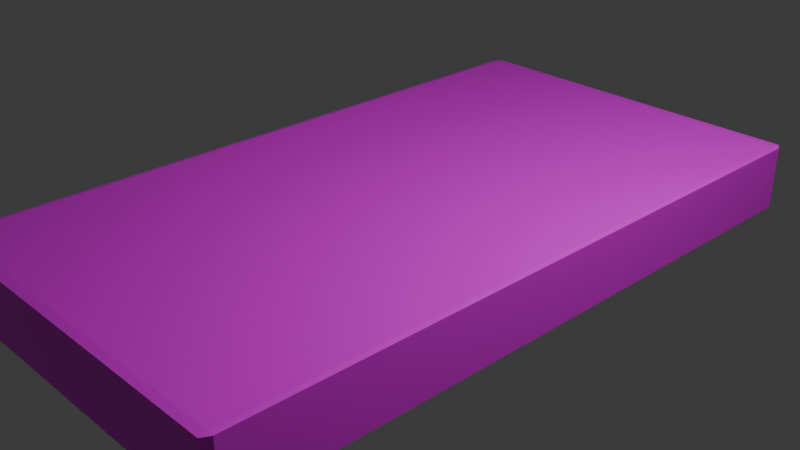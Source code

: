 # Source: board.blend  (saved by Blender 4.3.34; exported with 4.5.12 LTS)
import bpy
from mathutils import Matrix  # noqa: F401  (used for matrix-valued properties, if any)

bpy.ops.wm.read_factory_settings(use_empty=True)
scene = bpy.context.scene
scene.name = 'Scene'

# ---- collections
col_collection = bpy.data.collections.new('Collection'); scene.collection.children.link(col_collection)

# ---- images (referenced by path relative to the original .blend; pixels are not part of the script)
import os
ASSET_DIR = os.environ.get("B2B_ASSET_DIR", "")  # directory of the original .blend (textures are referenced by path, not embedded)
HERE = os.path.dirname(os.path.abspath(__file__))  # packed textures are extracted next to this script under _unpacked/

def load_image(name, relpath, width, height, colorspace="sRGB"):
    """Load a texture the original file referenced (path relative to the .blend, or extracted next to this script)."""
    p = next((c for c in (os.path.join(HERE, relpath), os.path.join(ASSET_DIR, relpath)) if relpath and os.path.exists(c)), "")
    if p:
        img = bpy.data.images.load(p, check_existing=True)
        img.name = name
    else:  # same state as the original file: an image datablock whose file is absent (Cycles renders it pink)
        img = bpy.data.images.new(name, width, height)
        img.source = "FILE"
        img.filepath = "//" + (relpath or name)
    img.colorspace_settings.name = colorspace
    return img
img_board_jpg = load_image('board.jpg', 'board.jpg', 1024, 1024, 'sRGB')

# ---- materials (node trees are filled in below, after node groups)
mat_material = bpy.data.materials.new('Material')
mat_material.alpha_threshold = 0.0
mat_material.roughness = 0.5
mat_material.line_color = (0.0, 0.0, 0.0, 1.0)

# ---- material node trees
mat_material.use_nodes = True; mat_material.node_tree.nodes.clear()
_N = mat_material.node_tree.nodes; _L = mat_material.node_tree.links
n0 = _N.new('ShaderNodeOutputMaterial'); n0.name = 'Material Output'; n0.location = (300, 300)
n1 = _N.new('ShaderNodeBsdfPrincipled'); n1.name = 'Principled BSDF'; n1.location = (10, 300)
n1.inputs[3].default_value = 1.45
n2 = _N.new('ShaderNodeTexImage'); n2.name = '画像テクスチャ'; n2.location = (-280, 271)
n2.image = img_board_jpg
_L.new(n1.outputs[0], n0.inputs[0])
_L.new(n2.outputs[0], n1.inputs[0])
n0.is_active_output = True

# ---- world
world_world = bpy.data.worlds.new('World'); scene.world = world_world
world_world.use_nodes = True; world_world.node_tree.nodes.clear()
_N = world_world.node_tree.nodes; _L = world_world.node_tree.links
n0 = _N.new('ShaderNodeOutputWorld'); n0.name = 'World Output'; n0.location = (300, 300)
n1 = _N.new('ShaderNodeBackground'); n1.name = 'Background'; n1.location = (10, 300)
n1.inputs[0].default_value = (0.05088, 0.05088, 0.05088, 1.0)
_L.new(n1.outputs[0], n0.inputs[0])
n0.is_active_output = True
world_world.color = (0.05088, 0.05088, 0.05088)
world_world.sun_shadow_jitter_overblur = 0.0

# ---- cameras
cam_camera = bpy.data.cameras.new('Camera')
cam_camera.clip_end = 100.0
cam_camera.ortho_scale = 7.314

# ---- lights
light_light = bpy.data.lights.new('Light', 'POINT')
light_light.energy = 1000.0
light_light.shadow_soft_size = 0.1

# ---- meshes
me_cube = bpy.data.meshes.new('Cube')
me_cube.from_pydata([(0.9758, 1.0, 0.9758), (0.9758, 0.9758, 1.0), (1.0, 0.9758, 0.9758), (0.9758, 0.9758, -1.0), (0.9758, 1.0, -0.9758), (1.0, 0.9758, -0.9758), (1.0, -0.9758, 0.9758), (0.9758, -0.9758, 1.0), (0.9758, -1.0, 0.9758), (1.0, -0.9758, -0.9758), (0.9758, -1.0, -0.9758), (0.9758, -0.9758, -1.0), (-0.9758, 1.0, 0.9758), (-1.0, 0.9758, 0.9758), (-0.9758, 0.9758, 1.0), (-1.0, 0.9758, -0.9758), (-0.9758, 1.0, -0.9758), (-0.9758, 0.9758, -1.0), (-1.0, -0.9758, 0.9758), (-0.9758, -1.0, 0.9758), (-0.9758, -0.9758, 1.0), (-0.9758, -0.9758, -1.0), (-0.9758, -1.0, -0.9758), (-1.0, -0.9758, -0.9758)], [], [(17, 3, 11, 21), (23, 18, 13, 15), (10, 8, 19, 22), (1, 14, 20, 7), (5, 2, 6, 9), (0, 1, 2), (3, 4, 5), (6, 7, 8), (9, 10, 11), (12, 13, 14), (15, 16, 17), (18, 19, 20), (21, 22, 23), (17, 21, 23, 15), (3, 17, 16, 4), (2, 5, 4, 0), (22, 19, 18, 23), (8, 10, 9, 6), (12, 16, 15, 13), (7, 20, 19, 8), (1, 7, 6, 2), (21, 11, 10, 22), (20, 14, 13, 18), (14, 1, 0, 12), (11, 3, 5, 9), (16, 12, 0, 4)])
_uv = me_cube.uv_layers.new(name='UVMap')
_uv.uv.foreach_set('vector', [0.128, 0.503, 0.372, 0.503, 0.372, 0.747, 0.128, 0.747, 0.378, 0.003023, 0.622, 0.003023, 0.622, 0.247, 0.378, 0.247, 0.378, 0.753, 0.622, 0.753, 0.622, 0.997, 0.378, 0.997, 0.628, 0.503, 0.872, 0.503, 0.872, 0.747, 0.628, 0.747, 0.378, 0.503, 0.622, 0.503, 0.622, 0.747, 0.378, 0.747, 0.622, 0.497, 0.625, 0.497, 0.622, 0.5, 0.372, 0.503, 0.372, 0.5, 0.375, 0.503, 0.622, 0.75, 0.625, 0.753, 0.622, 0.753, 0.375, 0.747, 0.372, 0.75, 0.372, 0.747, 0.622, 0.25, 0.622, 0.247, 0.625, 0.247, 0.125, 0.503, 0.128, 0.5, 0.128, 0.503, 0.622, 0.003023, 0.622, 0.0, 0.625, 0.003023, 0.128, 0.747, 0.128, 0.75, 0.125, 0.747, 0.128, 0.503, 0.128, 0.747, 0.125, 0.747, 0.125, 0.503, 0.372, 0.503, 0.128, 0.503, 0.128, 0.5, 0.372, 0.5, 0.622, 0.503, 0.378, 0.503, 0.378, 0.497, 0.622, 0.497, 0.378, 0.0, 0.622, 0.0, 0.622, 0.003023, 0.378, 0.003023, 0.622, 0.753, 0.378, 0.753, 0.378, 0.747, 0.622, 0.747, 0.622, 0.253, 0.378, 0.253, 0.378, 0.247, 0.622, 0.247, 0.625, 0.753, 0.625, 0.997, 0.622, 0.997, 0.622, 0.753, 0.628, 0.503, 0.628, 0.747, 0.622, 0.747, 0.622, 0.503, 0.128, 0.747, 0.372, 0.747, 0.372, 0.75, 0.128, 0.75, 0.625, 0.003023, 0.625, 0.247, 0.622, 0.247, 0.622, 0.003023, 0.625, 0.253, 0.625, 0.497, 0.622, 0.497, 0.622, 0.253, 0.372, 0.747, 0.372, 0.503, 0.378, 0.503, 0.378, 0.747, 0.378, 0.253, 0.622, 0.253, 0.622, 0.497, 0.378, 0.497])
me_cube.materials.append(mat_material)
me_cube.use_mirror_vertex_groups = False
me_cube.update()

# ---- objects
ob_cube = bpy.data.objects.new('Cube', me_cube)
ob_light = bpy.data.objects.new('Light', light_light)
ob_camera = bpy.data.objects.new('Camera', cam_camera)

# ---- transforms, parenting, visibility, modifiers, constraints
ob_cube.location = (0.0, 0.0, 0.0)
ob_cube.scale = (2.077, 3.769, 0.3579)
ob_cube.lock_rotations_4d = False
ob_cube.empty_display_type = 'ARROWS'
ob_cube.lineart.crease_threshold = 0.0
ob_light.location = (4.076, 1.005, 5.904)
ob_light.rotation_euler = (0.6503, 0.05522, 1.866)
ob_light.lock_rotations_4d = False
ob_light.empty_display_type = 'ARROWS'
ob_light.color = (0.0, 0.0, 0.0, 0.0)
ob_light.lineart.crease_threshold = 0.0
ob_camera.location = (7.359, -6.926, 4.958)
ob_camera.rotation_euler = (1.109, 0.0, 0.8149)
ob_camera.lock_rotations_4d = False
ob_camera.empty_display_type = 'ARROWS'
ob_camera.color = (0.0, 0.0, 0.0, 0.0)
ob_camera.display_type = 'WIRE'
ob_camera.lineart.crease_threshold = 0.0

# ---- collection membership
col_collection.objects.link(ob_cube)
col_collection.objects.link(ob_light)
col_collection.objects.link(ob_camera)

# ---- scene / render settings (as saved in the file)
scene.camera = ob_camera
scene.frame_start = 1; scene.frame_end = 250; scene.frame_set(1)
scene.render.engine = 'BLENDER_EEVEE_NEXT'
bpy.context.view_layer.update()
